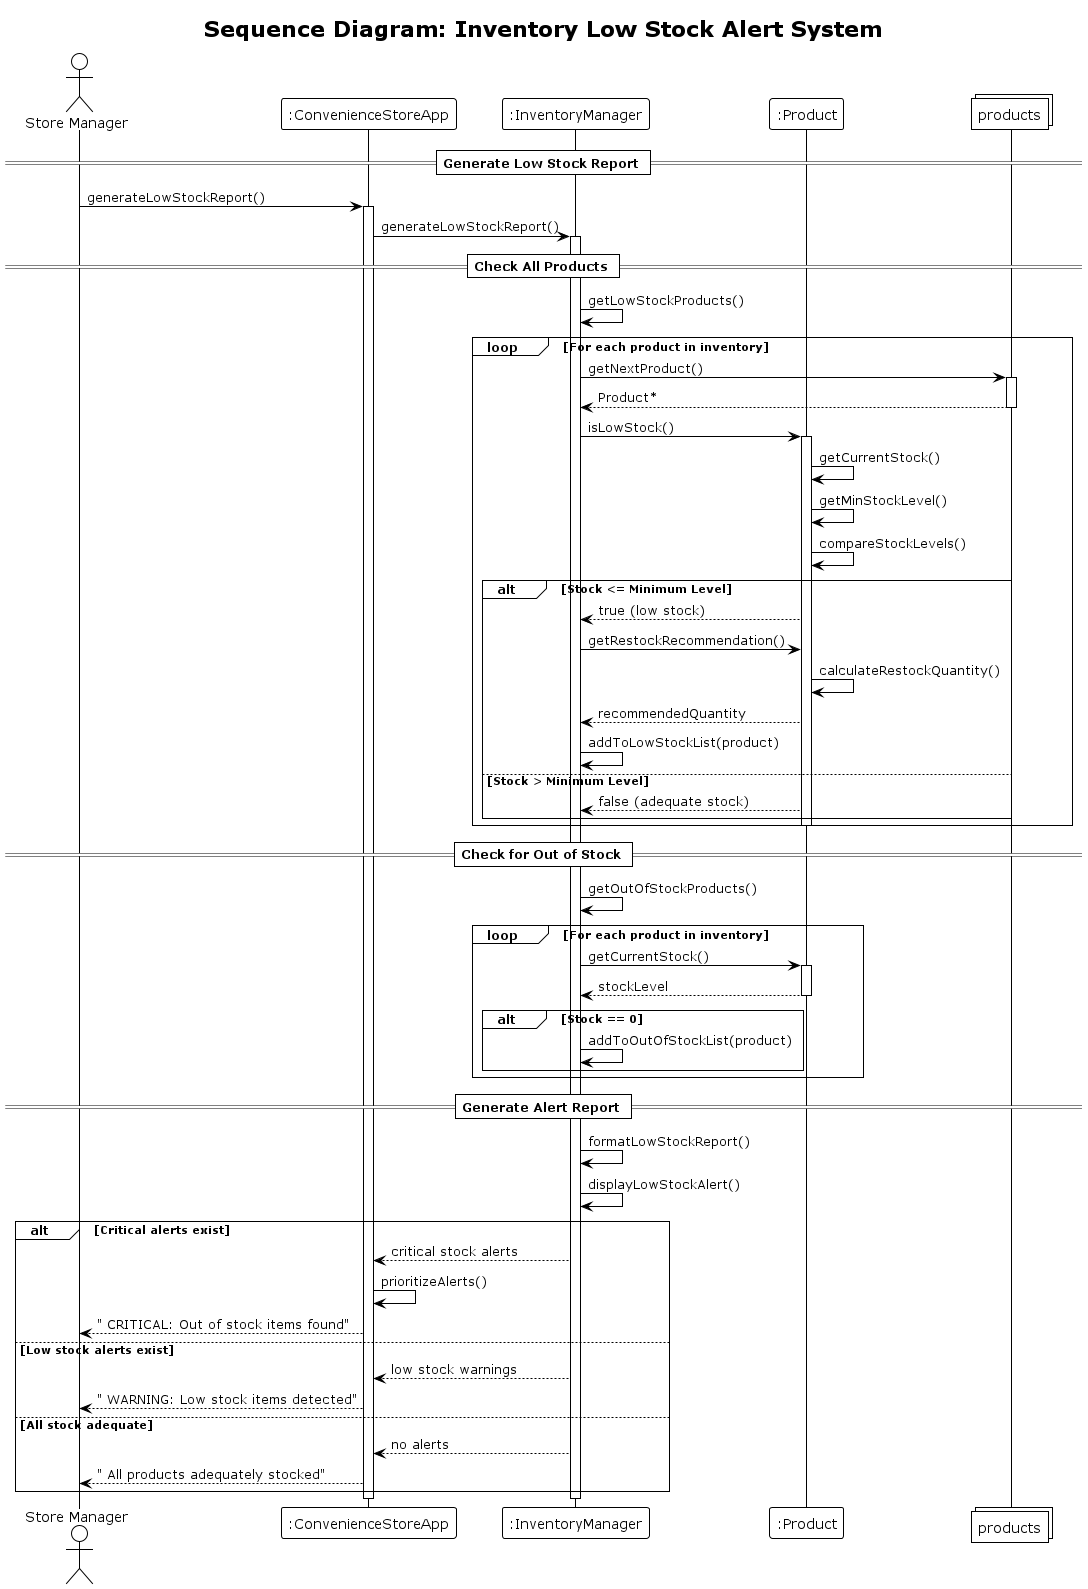

The diagram above was rendered by PlantUML. Its source (embedded in the PNG):
@startuml InventoryLowStockAlert
!theme plain
title Sequence Diagram: Inventory Low Stock Alert System

actor "Store Manager" as Manager
participant ":ConvenienceStoreApp" as App
participant ":InventoryManager" as Inventory
participant ":Product" as Product
collections "products" as ProductList

== Generate Low Stock Report ==
Manager -> App: generateLowStockReport()
activate App

App -> Inventory: generateLowStockReport()
activate Inventory

== Check All Products ==
Inventory -> Inventory: getLowStockProducts()

loop For each product in inventory
    Inventory -> ProductList: getNextProduct()
    activate ProductList
    ProductList --> Inventory: Product*
    deactivate ProductList
    
    Inventory -> Product: isLowStock()
    activate Product
    Product -> Product: getCurrentStock()
    Product -> Product: getMinStockLevel()
    Product -> Product: compareStockLevels()
    
    alt Stock <= Minimum Level
        Product --> Inventory: true (low stock)
        Inventory -> Product: getRestockRecommendation()
        Product -> Product: calculateRestockQuantity()
        Product --> Inventory: recommendedQuantity
        
        Inventory -> Inventory: addToLowStockList(product)
    else Stock > Minimum Level
        Product --> Inventory: false (adequate stock)
    end
    deactivate Product
end

== Check for Out of Stock ==
Inventory -> Inventory: getOutOfStockProducts()

loop For each product in inventory
    Inventory -> Product: getCurrentStock()
    activate Product
    Product --> Inventory: stockLevel
    deactivate Product
    
    alt Stock == 0
        Inventory -> Inventory: addToOutOfStockList(product)
    end
end

== Generate Alert Report ==
Inventory -> Inventory: formatLowStockReport()
Inventory -> Inventory: displayLowStockAlert()

alt Critical alerts exist
    Inventory --> App: critical stock alerts
    App -> App: prioritizeAlerts()
    App --> Manager: " CRITICAL: Out of stock items found"
else Low stock alerts exist
    Inventory --> App: low stock warnings
    App --> Manager: " WARNING: Low stock items detected"
else All stock adequate
    Inventory --> App: no alerts
    App --> Manager: " All products adequately stocked"
end

deactivate Inventory
deactivate App

@enduml